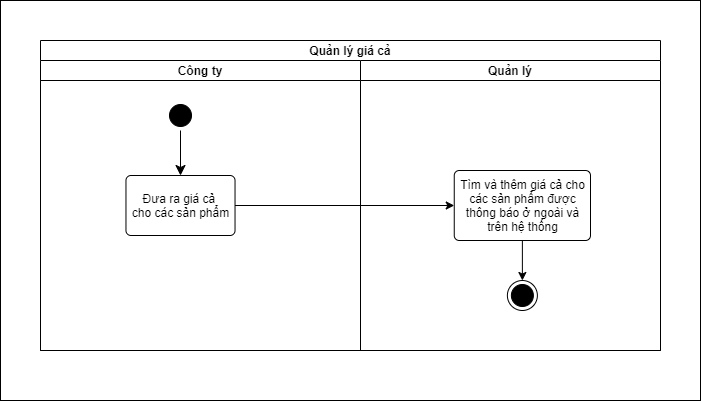

The diagram above was exported from draw.io. Its source (the exported page's mxGraphModel, read from the mxfile embedded in the PNG):
<mxGraphModel dx="1024" dy="2584" grid="1" gridSize="10" guides="1" tooltips="1" connect="1" arrows="1" fold="1" page="1" pageScale="1" pageWidth="800" pageHeight="500" math="0" shadow="0">
  <root>
    <mxCell id="0" />
    <mxCell id="1" parent="0" />
    <mxCell id="Pv8Nc7YNQOSYHeofiONB-1" value="" style="rounded=0;whiteSpace=wrap;html=1;" vertex="1" parent="1">
      <mxGeometry x="60" y="-1940" width="700" height="400" as="geometry" />
    </mxCell>
    <mxCell id="JN-J7azGA0bXgo8fTv6A-1" value="Quản lý giá cả" style="swimlane;childLayout=stackLayout;resizeParent=1;resizeParentMax=0;startSize=20;" parent="1" vertex="1">
      <mxGeometry x="100" y="-1900" width="620" height="310" as="geometry" />
    </mxCell>
    <mxCell id="JN-J7azGA0bXgo8fTv6A-2" value="Công ty" style="swimlane;startSize=20;" parent="JN-J7azGA0bXgo8fTv6A-1" vertex="1">
      <mxGeometry y="20" width="320" height="290" as="geometry" />
    </mxCell>
    <mxCell id="JN-J7azGA0bXgo8fTv6A-3" value="" style="ellipse;html=1;shape=startState;fillColor=#000000;strokeColor=#000000;" parent="JN-J7azGA0bXgo8fTv6A-2" vertex="1">
      <mxGeometry x="125" y="40" width="30" height="30" as="geometry" />
    </mxCell>
    <mxCell id="JN-J7azGA0bXgo8fTv6A-4" value="Đưa ra giá cả &lt;br&gt;cho các sản phẩm" style="html=1;align=center;verticalAlign=middle;rounded=1;absoluteArcSize=1;arcSize=10;dashed=0;strokeColor=#000000;" parent="JN-J7azGA0bXgo8fTv6A-2" vertex="1">
      <mxGeometry x="85.47" y="115" width="109.06" height="60" as="geometry" />
    </mxCell>
    <mxCell id="JN-J7azGA0bXgo8fTv6A-5" value="" style="edgeStyle=orthogonalEdgeStyle;html=1;verticalAlign=bottom;endArrow=classic;endSize=8;strokeColor=#000000;rounded=0;endFill=1;entryX=0.5;entryY=0;entryDx=0;entryDy=0;" parent="JN-J7azGA0bXgo8fTv6A-2" source="JN-J7azGA0bXgo8fTv6A-3" target="JN-J7azGA0bXgo8fTv6A-4" edge="1">
      <mxGeometry relative="1" as="geometry">
        <mxPoint x="180" y="90" as="targetPoint" />
        <mxPoint x="140" y="60" as="sourcePoint" />
        <Array as="points" />
      </mxGeometry>
    </mxCell>
    <mxCell id="JN-J7azGA0bXgo8fTv6A-10" style="edgeStyle=orthogonalEdgeStyle;rounded=0;orthogonalLoop=1;jettySize=auto;html=1;exitX=1;exitY=0.5;exitDx=0;exitDy=0;entryX=0;entryY=0.5;entryDx=0;entryDy=0;" parent="JN-J7azGA0bXgo8fTv6A-1" source="JN-J7azGA0bXgo8fTv6A-4" target="JN-J7azGA0bXgo8fTv6A-8" edge="1">
      <mxGeometry relative="1" as="geometry" />
    </mxCell>
    <mxCell id="JN-J7azGA0bXgo8fTv6A-6" value="Quản lý" style="swimlane;startSize=20;" parent="JN-J7azGA0bXgo8fTv6A-1" vertex="1">
      <mxGeometry x="320" y="20" width="300" height="290" as="geometry" />
    </mxCell>
    <mxCell id="JN-J7azGA0bXgo8fTv6A-7" style="edgeStyle=orthogonalEdgeStyle;rounded=0;orthogonalLoop=1;jettySize=auto;html=1;exitX=0.5;exitY=1;exitDx=0;exitDy=0;" parent="JN-J7azGA0bXgo8fTv6A-6" source="JN-J7azGA0bXgo8fTv6A-8" target="JN-J7azGA0bXgo8fTv6A-9" edge="1">
      <mxGeometry relative="1" as="geometry" />
    </mxCell>
    <mxCell id="JN-J7azGA0bXgo8fTv6A-8" value="Tìm và thêm giá cả&amp;nbsp;cho&lt;br&gt;các sản phẩm được&lt;br&gt;thông báo ở ngoài và&lt;br&gt;trên hệ thống" style="html=1;align=center;verticalAlign=middle;rounded=1;absoluteArcSize=1;arcSize=10;dashed=0;strokeColor=#000000;" parent="JN-J7azGA0bXgo8fTv6A-6" vertex="1">
      <mxGeometry x="93.75" y="110" width="136.25" height="70" as="geometry" />
    </mxCell>
    <mxCell id="JN-J7azGA0bXgo8fTv6A-9" value="" style="ellipse;html=1;shape=endState;fillColor=#000000;strokeColor=#000000;" parent="JN-J7azGA0bXgo8fTv6A-6" vertex="1">
      <mxGeometry x="146.88" y="220" width="30" height="30" as="geometry" />
    </mxCell>
  </root>
</mxGraphModel>